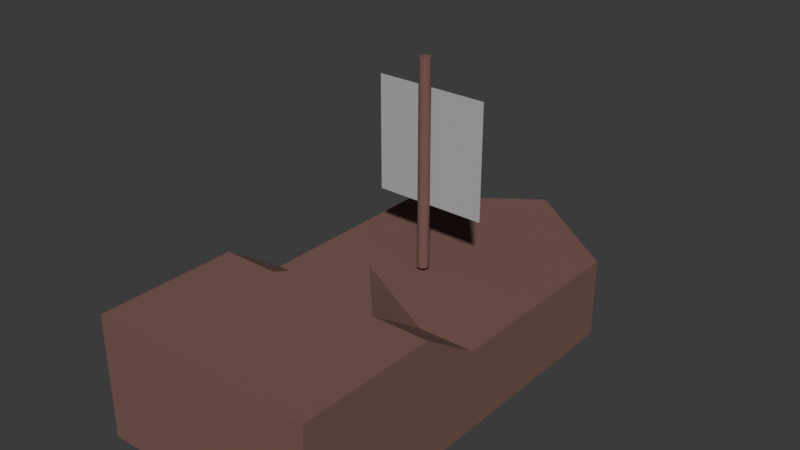 # Source: Ship.blend  (saved by Blender 4.2.66; exported with 4.5.12 LTS)
import bpy
from mathutils import Matrix  # noqa: F401  (used for matrix-valued properties, if any)

bpy.ops.wm.read_factory_settings(use_empty=True)
scene = bpy.context.scene
scene.name = 'Scene'

# ---- materials (node trees are filled in below, after node groups)
mat_material = bpy.data.materials.new('Material')
mat_material.alpha_threshold = 0.0
mat_material.use_transparent_shadow = False
mat_material.roughness = 0.5
mat_material.line_color = (0.0, 0.0, 0.0, 1.0)
mat_material_001 = bpy.data.materials.new('Material.001')

# ---- material node trees
mat_material.use_nodes = True; mat_material.node_tree.nodes.clear()
_N = mat_material.node_tree.nodes; _L = mat_material.node_tree.links
n0 = _N.new('ShaderNodeOutputMaterial'); n0.name = 'Material Output'; n0.location = (300, 300)
n1 = _N.new('ShaderNodeBsdfPrincipled'); n1.name = 'Principled BSDF'; n1.location = (10, 300)
n1.inputs[0].default_value = (0.1917, 0.09703, 0.08001, 1.0)
n1.inputs[2].default_value = 1.0
n1.inputs[3].default_value = 1.45
_L.new(n1.outputs[0], n0.inputs[0])
n0.is_active_output = True
mat_material_001.use_nodes = True; mat_material_001.node_tree.nodes.clear()
_N = mat_material_001.node_tree.nodes; _L = mat_material_001.node_tree.links
n0 = _N.new('ShaderNodeBsdfPrincipled'); n0.name = 'Principled BSDF'; n0.location = (10, 300)
n0.inputs[0].default_value = (0.4629, 0.4629, 0.4629, 1.0)
n1 = _N.new('ShaderNodeOutputMaterial'); n1.name = 'Material Output'; n1.location = (300, 300)
_L.new(n0.outputs[0], n1.inputs[0])
n1.is_active_output = True

# ---- world
world_world = bpy.data.worlds.new('World'); scene.world = world_world
world_world.use_nodes = True; world_world.node_tree.nodes.clear()
_N = world_world.node_tree.nodes; _L = world_world.node_tree.links
n0 = _N.new('ShaderNodeOutputWorld'); n0.name = 'World Output'; n0.location = (300, 300)
n1 = _N.new('ShaderNodeBackground'); n1.name = 'Background'; n1.location = (10, 300)
n1.inputs[0].default_value = (0.05088, 0.05088, 0.05088, 1.0)
_L.new(n1.outputs[0], n0.inputs[0])
n0.is_active_output = True
world_world.color = (0.05088, 0.05088, 0.05088)
world_world.sun_shadow_jitter_overblur = 0.0

# ---- meshes
me_mesh = bpy.data.meshes.new('mesh')
me_mesh.from_pydata([(6.203, 11.85, 1.801), (6.203, 11.85, -2.311), (6.203, -8.48, 1.801), (6.203, -8.48, -2.311), (6.203, 1.685, 1.801), (6.203, 1.685, -2.311), (6.203, -1.423, 3.903), (6.203, -8.48, 3.903), (0.4463, -8.48, -2.311), (0.4463, 16.09, 1.801), (0.4463, -8.48, 1.801), (0.4463, 16.09, -2.311), (0.4463, 1.685, -2.311), (0.4463, 1.685, 1.801), (0.4463, -8.48, 3.903), (0.4463, 1.685, 3.903), (3.325, -8.48, -2.311), (3.325, 13.97, 1.801), (3.325, 1.685, -2.311), (3.325, 1.685, 1.801), (3.325, -1.423, 3.903), (3.325, -8.48, 1.801), (3.325, 13.97, -2.311), (3.325, -8.48, 3.903), (-5.311, 11.85, 1.801), (-5.311, 11.85, -2.311), (-5.311, -8.48, 1.801), (-5.311, -8.48, -2.311), (-5.311, 1.685, 1.801), (-5.311, 1.685, -2.311), (-5.311, -1.423, 3.903), (-5.311, -8.48, 3.903), (-2.432, -8.48, -2.311), (-2.432, 13.97, 1.801), (-2.432, 1.685, -2.311), (-2.432, 1.685, 1.801), (-2.432, -1.423, 3.903), (-2.432, -8.48, 1.801), (-2.432, 13.97, -2.311), (-2.432, -8.48, 3.903)], [], [(5, 4, 2, 3), (18, 22, 1, 5), (22, 17, 0, 1), (16, 18, 5, 3), (1, 0, 4, 5), (17, 19, 4, 0), (20, 23, 7, 6), (2, 4, 6, 7), (21, 2, 7, 23), (16, 21, 10, 8), (19, 15, 20), (4, 19, 20, 6), (3, 2, 21, 16), (10, 21, 23, 14), (15, 14, 23, 20), (9, 13, 19, 17), (8, 12, 18, 16), (11, 9, 17, 22), (12, 11, 22, 18), (29, 27, 26, 28), (34, 29, 25, 38), (38, 25, 24, 33), (32, 27, 29, 34), (25, 29, 28, 24), (33, 24, 28, 35), (36, 30, 31, 39), (26, 31, 30, 28), (37, 39, 31, 26), (32, 8, 10, 37), (35, 36, 15), (28, 30, 36, 35), (27, 32, 37, 26), (10, 14, 39, 37), (15, 36, 39, 14), (9, 33, 35, 13), (8, 32, 34, 12), (11, 38, 33, 9), (12, 34, 38, 11), (15, 19, 13), (15, 13, 35)])
_uv = me_mesh.uv_layers.new(name='UVMap')
_uv.uv.foreach_set('vector', [0.375, 0.875, 0.625, 0.875, 0.625, 1.0, 0.375, 1.0, 0.25, 0.6875, 0.375, 0.6875, 0.375, 0.75, 0.25, 0.75, 0.375, 0.6875, 0.625, 0.6875, 0.625, 0.75, 0.375, 0.75, 0.125, 0.6875, 0.25, 0.6875, 0.25, 0.75, 0.125, 0.75, 0.375, 0.75, 0.625, 0.75, 0.625, 0.875, 0.375, 0.875, 0.625, 0.6875, 0.75, 0.6875, 0.75, 0.75, 0.625, 0.75, 0.75, 0.6875, 0.875, 0.6875, 0.875, 0.75, 0.75, 0.75, 0.625, 1.0, 0.625, 0.875, 0.625, 0.875, 0.625, 1.0, 0.625, 0.0625, 0.625, 0.0, 0.625, 0.0, 0.625, 0.0625, 0.375, 0.0625, 0.625, 0.0625, 0.625, 0.125, 0.375, 0.125, 0.75, 0.6875, 0.75, 0.625, 0.75, 0.6875, 0.75, 0.75, 0.75, 0.6875, 0.75, 0.6875, 0.75, 0.75, 0.375, 0.0, 0.625, 0.0, 0.625, 0.0625, 0.375, 0.0625, 0.625, 0.125, 0.625, 0.0625, 0.625, 0.0625, 0.625, 0.125, 0.75, 0.625, 0.875, 0.625, 0.875, 0.6875, 0.75, 0.6875, 0.625, 0.625, 0.75, 0.625, 0.75, 0.6875, 0.625, 0.6875, 0.125, 0.625, 0.25, 0.625, 0.25, 0.6875, 0.125, 0.6875, 0.375, 0.625, 0.625, 0.625, 0.625, 0.6875, 0.375, 0.6875, 0.25, 0.625, 0.375, 0.625, 0.375, 0.6875, 0.25, 0.6875, 0.375, 0.875, 0.375, 1.0, 0.625, 1.0, 0.625, 0.875, 0.25, 0.6875, 0.25, 0.75, 0.375, 0.75, 0.375, 0.6875, 0.375, 0.6875, 0.375, 0.75, 0.625, 0.75, 0.625, 0.6875, 0.125, 0.6875, 0.125, 0.75, 0.25, 0.75, 0.25, 0.6875, 0.375, 0.75, 0.375, 0.875, 0.625, 0.875, 0.625, 0.75, 0.625, 0.6875, 0.625, 0.75, 0.75, 0.75, 0.75, 0.6875, 0.75, 0.6875, 0.75, 0.75, 0.875, 0.75, 0.875, 0.6875, 0.625, 1.0, 0.625, 1.0, 0.625, 0.875, 0.625, 0.875, 0.625, 0.0625, 0.625, 0.0625, 0.625, 0.0, 0.625, 0.0, 0.375, 0.0625, 0.375, 0.125, 0.625, 0.125, 0.625, 0.0625, 0.75, 0.6875, 0.75, 0.6875, 0.75, 0.625, 0.75, 0.75, 0.75, 0.75, 0.75, 0.6875, 0.75, 0.6875, 0.375, 0.0, 0.375, 0.0625, 0.625, 0.0625, 0.625, 0.0, 0.625, 0.125, 0.625, 0.125, 0.625, 0.0625, 0.625, 0.0625, 0.75, 0.625, 0.75, 0.6875, 0.875, 0.6875, 0.875, 0.625, 0.625, 0.625, 0.625, 0.6875, 0.75, 0.6875, 0.75, 0.625, 0.125, 0.625, 0.125, 0.6875, 0.25, 0.6875, 0.25, 0.625, 0.375, 0.625, 0.375, 0.6875, 0.625, 0.6875, 0.625, 0.625, 0.25, 0.625, 0.25, 0.6875, 0.375, 0.6875, 0.375, 0.625, 0.75, 0.625, 0.75, 0.6875, 0.75, 0.625, 0.75, 0.625, 0.75, 0.625, 0.75, 0.6875])
me_mesh.materials.append(mat_material)
me_mesh.update()
me_cylinder = bpy.data.meshes.new('Cylinder')
me_cylinder.from_pydata([(0.0, 1.0, -1.0), (0.0, 1.0, 35.55), (0.1951, 0.9808, -1.0), (0.1951, 0.9808, 35.55), (0.3827, 0.9239, -1.0), (0.3827, 0.9239, 35.55), (0.5556, 0.8315, -1.0), (0.5556, 0.8315, 35.55), (0.7071, 0.7071, -1.0), (0.7071, 0.7071, 35.55), (0.8315, 0.5556, -1.0), (0.8315, 0.5556, 35.55), (0.9239, 0.3827, -1.0), (0.9239, 0.3827, 35.55), (0.9808, 0.1951, -1.0), (0.9808, 0.1951, 35.55), (1.0, 0.0, -1.0), (1.0, 0.0, 35.55), (0.9808, -0.1951, -1.0), (0.9808, -0.1951, 35.55), (0.9239, -0.3827, -1.0), (0.9239, -0.3827, 35.55), (0.8315, -0.5556, -1.0), (0.8315, -0.5556, 35.55), (0.7071, -0.7071, -1.0), (0.7071, -0.7071, 35.55), (0.5556, -0.8315, -1.0), (0.5556, -0.8315, 35.55), (0.3827, -0.9239, -1.0), (0.3827, -0.9239, 35.55), (0.1951, -0.9808, -1.0), (0.1951, -0.9808, 35.55), (0.0, -1.0, -1.0), (0.0, -1.0, 35.55), (-0.1951, -0.9808, -1.0), (-0.1951, -0.9808, 35.55), (-0.3827, -0.9239, -1.0), (-0.3827, -0.9239, 35.55), (-0.5556, -0.8315, -1.0), (-0.5556, -0.8315, 35.55), (-0.7071, -0.7071, -1.0), (-0.7071, -0.7071, 35.55), (-0.8315, -0.5556, -1.0), (-0.8315, -0.5556, 35.55), (-0.9239, -0.3827, -1.0), (-0.9239, -0.3827, 35.55), (-0.9808, -0.1951, -1.0), (-0.9808, -0.1951, 35.55), (-1.0, 0.0, -1.0), (-1.0, 0.0, 35.55), (-0.9808, 0.1951, -1.0), (-0.9808, 0.1951, 35.55), (-0.9239, 0.3827, -1.0), (-0.9239, 0.3827, 35.55), (-0.8315, 0.5556, -1.0), (-0.8315, 0.5556, 35.55), (-0.7071, 0.7071, -1.0), (-0.7071, 0.7071, 35.55), (-0.5556, 0.8315, -1.0), (-0.5556, 0.8315, 35.55), (-0.3827, 0.9239, -1.0), (-0.3827, 0.9239, 35.55), (-0.1951, 0.9808, -1.0), (-0.1951, 0.9808, 35.55)], [], [(0, 1, 3, 2), (2, 3, 5, 4), (4, 5, 7, 6), (6, 7, 9, 8), (8, 9, 11, 10), (10, 11, 13, 12), (12, 13, 15, 14), (14, 15, 17, 16), (16, 17, 19, 18), (18, 19, 21, 20), (20, 21, 23, 22), (22, 23, 25, 24), (24, 25, 27, 26), (26, 27, 29, 28), (28, 29, 31, 30), (30, 31, 33, 32), (32, 33, 35, 34), (34, 35, 37, 36), (36, 37, 39, 38), (38, 39, 41, 40), (40, 41, 43, 42), (42, 43, 45, 44), (44, 45, 47, 46), (46, 47, 49, 48), (48, 49, 51, 50), (50, 51, 53, 52), (52, 53, 55, 54), (54, 55, 57, 56), (56, 57, 59, 58), (58, 59, 61, 60), (3, 1, 63, 61, 59, 57, 55, 53, 51, 49, 47, 45, 43, 41, 39, 37, 35, 33, 31, 29, 27, 25, 23, 21, 19, 17, 15, 13, 11, 9, 7, 5), (60, 61, 63, 62), (62, 63, 1, 0), (0, 2, 4, 6, 8, 10, 12, 14, 16, 18, 20, 22, 24, 26, 28, 30, 32, 34, 36, 38, 40, 42, 44, 46, 48, 50, 52, 54, 56, 58, 60, 62)])
_uv = me_cylinder.uv_layers.new(name='UVMap')
_uv.uv.foreach_set('vector', [1.0, 0.5, 1.0, 1.0, 0.9688, 1.0, 0.9688, 0.5, 0.9688, 0.5, 0.9688, 1.0, 0.9375, 1.0, 0.9375, 0.5, 0.9375, 0.5, 0.9375, 1.0, 0.9062, 1.0, 0.9062, 0.5, 0.9062, 0.5, 0.9062, 1.0, 0.875, 1.0, 0.875, 0.5, 0.875, 0.5, 0.875, 1.0, 0.8438, 1.0, 0.8438, 0.5, 0.8438, 0.5, 0.8438, 1.0, 0.8125, 1.0, 0.8125, 0.5, 0.8125, 0.5, 0.8125, 1.0, 0.7812, 1.0, 0.7812, 0.5, 0.7812, 0.5, 0.7812, 1.0, 0.75, 1.0, 0.75, 0.5, 0.75, 0.5, 0.75, 1.0, 0.7188, 1.0, 0.7188, 0.5, 0.7188, 0.5, 0.7188, 1.0, 0.6875, 1.0, 0.6875, 0.5, 0.6875, 0.5, 0.6875, 1.0, 0.6562, 1.0, 0.6562, 0.5, 0.6562, 0.5, 0.6562, 1.0, 0.625, 1.0, 0.625, 0.5, 0.625, 0.5, 0.625, 1.0, 0.5938, 1.0, 0.5938, 0.5, 0.5938, 0.5, 0.5938, 1.0, 0.5625, 1.0, 0.5625, 0.5, 0.5625, 0.5, 0.5625, 1.0, 0.5312, 1.0, 0.5312, 0.5, 0.5312, 0.5, 0.5312, 1.0, 0.5, 1.0, 0.5, 0.5, 0.5, 0.5, 0.5, 1.0, 0.4688, 1.0, 0.4688, 0.5, 0.4688, 0.5, 0.4688, 1.0, 0.4375, 1.0, 0.4375, 0.5, 0.4375, 0.5, 0.4375, 1.0, 0.4062, 1.0, 0.4062, 0.5, 0.4062, 0.5, 0.4062, 1.0, 0.375, 1.0, 0.375, 0.5, 0.375, 0.5, 0.375, 1.0, 0.3438, 1.0, 0.3438, 0.5, 0.3438, 0.5, 0.3438, 1.0, 0.3125, 1.0, 0.3125, 0.5, 0.3125, 0.5, 0.3125, 1.0, 0.2812, 1.0, 0.2812, 0.5, 0.2812, 0.5, 0.2812, 1.0, 0.25, 1.0, 0.25, 0.5, 0.25, 0.5, 0.25, 1.0, 0.2188, 1.0, 0.2188, 0.5, 0.2188, 0.5, 0.2188, 1.0, 0.1875, 1.0, 0.1875, 0.5, 0.1875, 0.5, 0.1875, 1.0, 0.1562, 1.0, 0.1562, 0.5, 0.1562, 0.5, 0.1562, 1.0, 0.125, 1.0, 0.125, 0.5, 0.125, 0.5, 0.125, 1.0, 0.09375, 1.0, 0.09375, 0.5, 0.09375, 0.5, 0.09375, 1.0, 0.0625, 1.0, 0.0625, 0.5, 0.2968, 0.4854, 0.25, 0.49, 0.2032, 0.4854, 0.1582, 0.4717, 0.1167, 0.4496, 0.08029, 0.4197, 0.05045, 0.3833, 0.02827, 0.3418, 0.01461, 0.2968, 0.01, 0.25, 0.01461, 0.2032, 0.02827, 0.1582, 0.05045, 0.1167, 0.08029, 0.08029, 0.1167, 0.05045, 0.1582, 0.02827, 0.2032, 0.01461, 0.25, 0.01, 0.2968, 0.01461, 0.3418, 0.02827, 0.3833, 0.05045, 0.4197, 0.08029, 0.4496, 0.1167, 0.4717, 0.1582, 0.4854, 0.2032, 0.49, 0.25, 0.4854, 0.2968, 0.4717, 0.3418, 0.4496, 0.3833, 0.4197, 0.4197, 0.3833, 0.4496, 0.3418, 0.4717, 0.0625, 0.5, 0.0625, 1.0, 0.03125, 1.0, 0.03125, 0.5, 0.03125, 0.5, 0.03125, 1.0, 0.0, 1.0, 0.0, 0.5, 0.75, 0.49, 0.7968, 0.4854, 0.8418, 0.4717, 0.8833, 0.4496, 0.9197, 0.4197, 0.9496, 0.3833, 0.9717, 0.3418, 0.9854, 0.2968, 0.99, 0.25, 0.9854, 0.2032, 0.9717, 0.1582, 0.9496, 0.1167, 0.9197, 0.08029, 0.8833, 0.05045, 0.8418, 0.02827, 0.7968, 0.01461, 0.75, 0.01, 0.7032, 0.01461, 0.6582, 0.02827, 0.6167, 0.05045, 0.5803, 0.08029, 0.5504, 0.1167, 0.5283, 0.1582, 0.5146, 0.2032, 0.51, 0.25, 0.5146, 0.2968, 0.5283, 0.3418, 0.5504, 0.3833, 0.5803, 0.4197, 0.6167, 0.4496, 0.6582, 0.4717, 0.7032, 0.4854])
me_cylinder.materials.append(mat_material)
me_cylinder.update()
me_plane = bpy.data.meshes.new('Plane')
me_plane.from_pydata([(-1.0, -1.0, 0.0), (1.0, -1.0, 0.0), (-1.0, 1.0, 0.0), (1.0, 1.0, 0.0)], [], [(0, 1, 3, 2)])
_uv = me_plane.uv_layers.new(name='UVMap')
_uv.uv.foreach_set('vector', [0.0, 0.0, 1.0, 0.0, 1.0, 1.0, 0.0, 1.0])
me_plane.materials.append(mat_material_001)
me_plane.update()

# ---- objects
ob_boat = bpy.data.objects.new('Boat', me_mesh)
ob_cylinder = bpy.data.objects.new('Cylinder', me_cylinder)
ob_plane = bpy.data.objects.new('Plane', me_plane)

# ---- transforms, parenting, visibility, modifiers, constraints
ob_boat.location = (0.0, 0.0, 0.0)
ob_cylinder.location = (0.2607, 5.738, 2.375)
ob_cylinder.scale = (0.2845, 0.2845, 0.2845)
ob_plane.location = (0.2607, 6.147, 8.071)
ob_plane.rotation_euler = (-1.571, -0.0, 0.0)
ob_plane.scale = (2.906, 2.906, 2.906)

# ---- collection membership
scene.collection.objects.link(ob_boat)
scene.collection.objects.link(ob_cylinder)
scene.collection.objects.link(ob_plane)

# ---- scene / render settings (as saved in the file)
scene.frame_start = 1; scene.frame_end = 250; scene.frame_set(1)
scene.render.engine = 'BLENDER_EEVEE_NEXT'
bpy.context.view_layer.update()

# ---- added for rendering (the .blend has no active camera and no usable light): camera, sun
cam_auto = bpy.data.cameras.new('AutoCamera')
cam_auto.lens = 50.0
cam_auto.sensor_width = 36.0
cam_auto.clip_end = 1000.0
ob_auto_camera = bpy.data.objects.new('AutoCamera', cam_auto)
scene.collection.objects.link(ob_auto_camera)
ob_auto_camera.location = (29.0464, -30.513, 27.9698)
ob_auto_camera.rotation_euler = (1.09748, -7.21219e-08, 0.694738)
scene.camera = ob_auto_camera
light_auto_sun = bpy.data.lights.new('AutoSun', 'SUN')
light_auto_sun.energy = 3.0
light_auto_sun.angle = 0.0523599
ob_auto_sun = bpy.data.objects.new('AutoSun', light_auto_sun)
scene.collection.objects.link(ob_auto_sun)
ob_auto_sun.rotation_euler = (0.872665, 0.174533, 0.523599)
bpy.context.view_layer.update()
